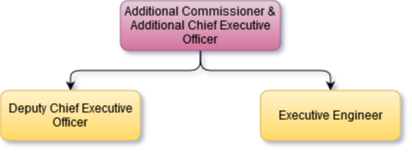

The diagram above was exported from draw.io. Its source (the exported page's mxGraphModel, read from the mxfile embedded in the PNG):
<mxGraphModel dx="1410" dy="654" grid="1" gridSize="10" guides="1" tooltips="1" connect="1" arrows="1" fold="1" page="1" pageScale="1" pageWidth="850" pageHeight="1100" math="0" shadow="0">
  <root>
    <mxCell id="E5npWwj6ogVoh6yZxSBa-0" />
    <mxCell id="E5npWwj6ogVoh6yZxSBa-1" parent="E5npWwj6ogVoh6yZxSBa-0" />
    <mxCell id="GiErxrJ52j6epRhJiPj8-4" style="edgeStyle=orthogonalEdgeStyle;rounded=1;orthogonalLoop=1;jettySize=auto;html=1;exitX=0.5;exitY=1;exitDx=0;exitDy=0;entryX=0.5;entryY=0;entryDx=0;entryDy=0;fontSize=12;fontColor=#000000;align=center;" edge="1" parent="E5npWwj6ogVoh6yZxSBa-1" source="GiErxrJ52j6epRhJiPj8-1" target="GiErxrJ52j6epRhJiPj8-2">
      <mxGeometry relative="1" as="geometry" />
    </mxCell>
    <mxCell id="GiErxrJ52j6epRhJiPj8-5" style="edgeStyle=orthogonalEdgeStyle;rounded=1;orthogonalLoop=1;jettySize=auto;html=1;exitX=0.5;exitY=1;exitDx=0;exitDy=0;entryX=0.5;entryY=0;entryDx=0;entryDy=0;fontSize=12;fontColor=#000000;align=center;" edge="1" parent="E5npWwj6ogVoh6yZxSBa-1" source="GiErxrJ52j6epRhJiPj8-1" target="GiErxrJ52j6epRhJiPj8-3">
      <mxGeometry relative="1" as="geometry" />
    </mxCell>
    <mxCell id="GiErxrJ52j6epRhJiPj8-1" value="Additional Commissioner &amp;amp; Additional Chief Executive Officer" style="rounded=1;whiteSpace=wrap;html=1;fillColor=#e6d0de;gradientColor=#d5739d;fontSize=12;align=center;strokeColor=#996185;" vertex="1" parent="E5npWwj6ogVoh6yZxSBa-1">
      <mxGeometry x="340" y="80" width="160" height="50" as="geometry" />
    </mxCell>
    <mxCell id="GiErxrJ52j6epRhJiPj8-2" value="Deputy Chief Executive Officer" style="rounded=1;whiteSpace=wrap;html=1;fillColor=#fff2cc;gradientColor=#ffd966;fontSize=12;align=center;strokeColor=#d6b656;" vertex="1" parent="E5npWwj6ogVoh6yZxSBa-1">
      <mxGeometry x="220" y="170" width="140" height="50" as="geometry" />
    </mxCell>
    <mxCell id="GiErxrJ52j6epRhJiPj8-3" value="Executive Engineer" style="rounded=1;whiteSpace=wrap;html=1;fillColor=#fff2cc;gradientColor=#ffd966;fontSize=12;align=center;strokeColor=#d6b656;" vertex="1" parent="E5npWwj6ogVoh6yZxSBa-1">
      <mxGeometry x="480" y="170" width="140" height="50" as="geometry" />
    </mxCell>
  </root>
</mxGraphModel>